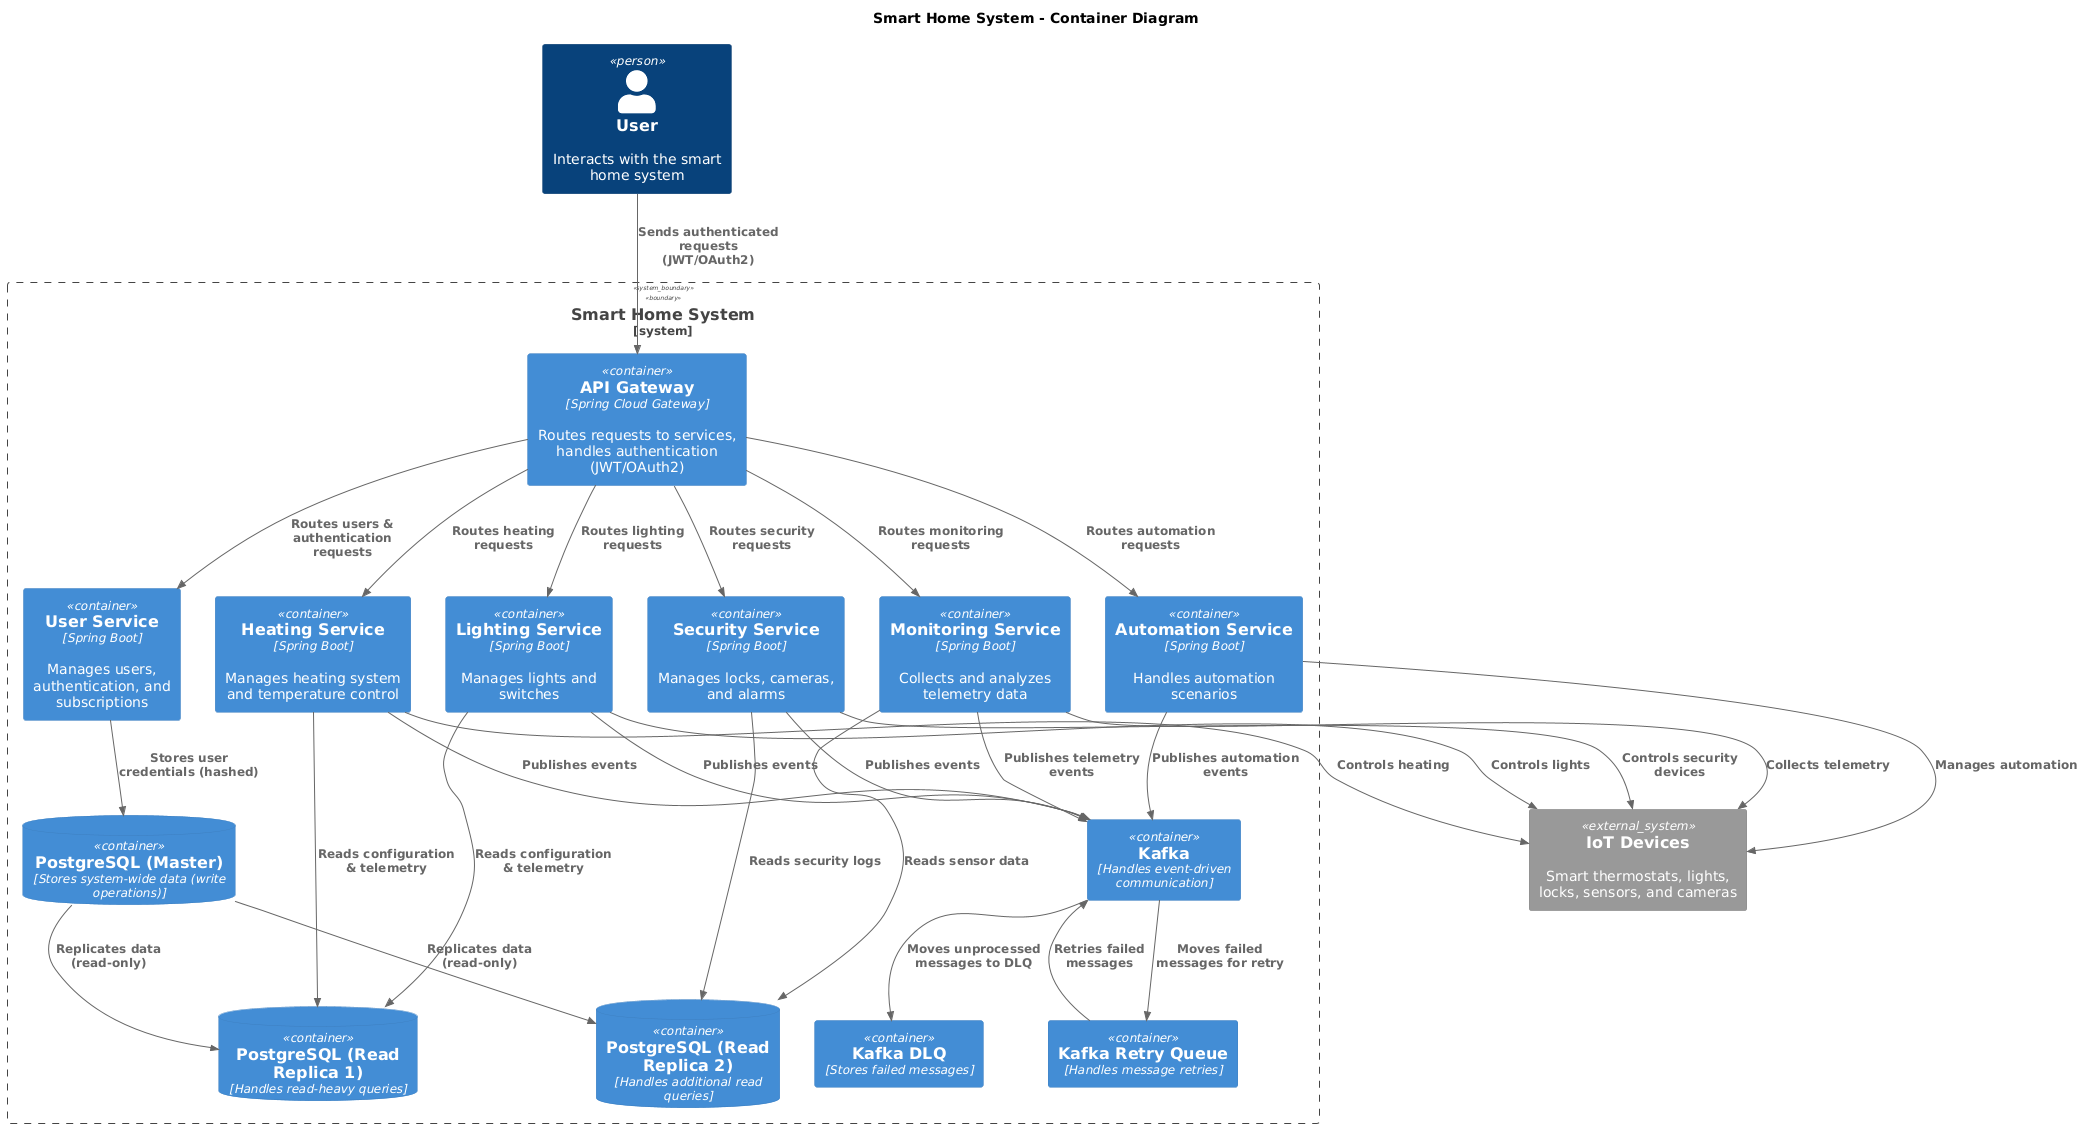

The diagram above was rendered by PlantUML. Its source (embedded in the PNG):
@startuml
title Smart Home System - Container Diagram

!include <C4/C4_Container>

Person(User, "User", "Interacts with the smart home system")

System_Boundary(SmartHomeSystem, "Smart Home System") {
    Container(API_Gateway, "API Gateway", "Spring Cloud Gateway", "Routes requests to services, handles authentication (JWT/OAuth2)")
    Container(UserService, "User Service", "Spring Boot", "Manages users, authentication, and subscriptions")
    Container(HeatingService, "Heating Service", "Spring Boot", "Manages heating system and temperature control")
    Container(LightingService, "Lighting Service", "Spring Boot", "Manages lights and switches")
    Container(SecurityService, "Security Service", "Spring Boot", "Manages locks, cameras, and alarms")
    Container(AutomationService, "Automation Service", "Spring Boot", "Handles automation scenarios")
    Container(MonitoringService, "Monitoring Service", "Spring Boot", "Collects and analyzes telemetry data")

    ContainerDb(MainDatabase, "PostgreSQL (Master)", "Stores system-wide data (write operations)")
    ContainerDb(ReplicaDB1, "PostgreSQL (Read Replica 1)", "Handles read-heavy queries")
    ContainerDb(ReplicaDB2, "PostgreSQL (Read Replica 2)", "Handles additional read queries")
    Container(MessageBroker, "Kafka", "Handles event-driven communication")
    Container(DeadLetterQueue, "Kafka DLQ", "Stores failed messages")
    Container(RetryQueue, "Kafka Retry Queue", "Handles message retries")
}

System_Ext(IoTDevices, "IoT Devices", "Smart thermostats, lights, locks, sensors, and cameras")

Rel(User, API_Gateway, "Sends authenticated requests (JWT/OAuth2)")
Rel(API_Gateway, UserService, "Routes users & authentication requests")
Rel(API_Gateway, HeatingService, "Routes heating requests")
Rel(API_Gateway, LightingService, "Routes lighting requests")
Rel(API_Gateway, SecurityService, "Routes security requests")
Rel(API_Gateway, AutomationService, "Routes automation requests")
Rel(API_Gateway, MonitoringService, "Routes monitoring requests")

Rel(UserService, MainDatabase, "Stores user credentials (hashed)")
Rel(MainDatabase, ReplicaDB1, "Replicates data (read-only)")
Rel(MainDatabase, ReplicaDB2, "Replicates data (read-only)")

Rel(HeatingService, IoTDevices, "Controls heating")
Rel(LightingService, IoTDevices, "Controls lights")
Rel(SecurityService, IoTDevices, "Controls security devices")
Rel(AutomationService, IoTDevices, "Manages automation")
Rel(MonitoringService, IoTDevices, "Collects telemetry")

Rel(HeatingService, MessageBroker, "Publishes events")
Rel(LightingService, MessageBroker, "Publishes events")
Rel(SecurityService, MessageBroker, "Publishes events")
Rel(AutomationService, MessageBroker, "Publishes automation events")
Rel(MonitoringService, MessageBroker, "Publishes telemetry events")

Rel(MessageBroker, RetryQueue, "Moves failed messages for retry")
Rel(RetryQueue, MessageBroker, "Retries failed messages")
Rel(MessageBroker, DeadLetterQueue, "Moves unprocessed messages to DLQ")

Rel(HeatingService, ReplicaDB1, "Reads configuration & telemetry")
Rel(LightingService, ReplicaDB1, "Reads configuration & telemetry")
Rel(SecurityService, ReplicaDB2, "Reads security logs")
Rel(MonitoringService, ReplicaDB2, "Reads sensor data")
@enduml